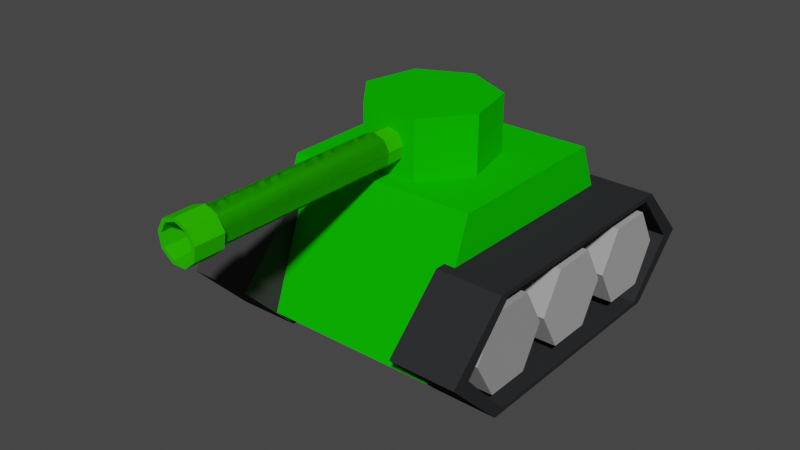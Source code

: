 # Source: blend.blend  (saved by Blender 2.93.20; exported with 4.5.12 LTS)
import bpy
from mathutils import Matrix  # noqa: F401  (used for matrix-valued properties, if any)

bpy.ops.wm.read_factory_settings(use_empty=True)
scene = bpy.context.scene
scene.name = 'Scene'

# ---- collections
col_collection = bpy.data.collections.new('Collection'); scene.collection.children.link(col_collection)

# ---- materials (node trees are filled in below, after node groups)
mat_material_008 = bpy.data.materials.new('Material.008')
mat_material_008.use_transparent_shadow = False
mat_material_008.diffuse_color = (0.04445, 0.04445, 0.04445, 1.0)
mat_material_011 = bpy.data.materials.new('Material.011')
mat_material_011.use_transparent_shadow = False
mat_material_011.diffuse_color = (0.004224, 0.528, 0.0, 1.0)
mat_material_012 = bpy.data.materials.new('Material.012')
mat_material_012.use_transparent_shadow = False
mat_material_012.diffuse_color = (0.02518, 0.528, 0.0, 1.0)
mat_material_010 = bpy.data.materials.new('Material.010')
mat_material_010.use_transparent_shadow = False
mat_material_010.diffuse_color = (0.004224, 0.528, 0.0, 1.0)
mat_material_009 = bpy.data.materials.new('Material.009')
mat_material_009.use_transparent_shadow = False
mat_material_009.diffuse_color = (0.02624, 0.02732, 0.02956, 1.0)
mat_material_002 = bpy.data.materials.new('Material.002')
mat_material_002.use_transparent_shadow = False
mat_material_002.diffuse_color = (0.3844, 0.3844, 0.3844, 1.0)
mat_material_003 = bpy.data.materials.new('Material.003')
mat_material_003.use_transparent_shadow = False
mat_material_003.diffuse_color = (0.3185, 0.3185, 0.3185, 1.0)
mat_material_004 = bpy.data.materials.new('Material.004')
mat_material_004.use_transparent_shadow = False
mat_material_004.diffuse_color = (0.3844, 0.3844, 0.3844, 1.0)
mat_material_007 = bpy.data.materials.new('Material.007')
mat_material_007.use_transparent_shadow = False
mat_material_007.diffuse_color = (0.3844, 0.3844, 0.3844, 1.0)
mat_material_006 = bpy.data.materials.new('Material.006')
mat_material_006.use_transparent_shadow = False
mat_material_006.diffuse_color = (0.3844, 0.3844, 0.3844, 1.0)
mat_material_005 = bpy.data.materials.new('Material.005')
mat_material_005.use_transparent_shadow = False
mat_material_005.diffuse_color = (0.3185, 0.3185, 0.3185, 1.0)

# ---- material node trees

# ---- world
world_world = bpy.data.worlds.new('World'); scene.world = world_world
world_world.use_nodes = True; world_world.node_tree.nodes.clear()
_N = world_world.node_tree.nodes; _L = world_world.node_tree.links
n0 = _N.new('ShaderNodeOutputWorld'); n0.name = 'World Output'; n0.location = (300, 300)
n1 = _N.new('ShaderNodeBackground'); n1.name = 'Background'; n1.location = (10, 300)
n1.inputs[0].default_value = (0.05088, 0.05088, 0.05088, 1.0)
_L.new(n1.outputs[0], n0.inputs[0])
n0.is_active_output = True
world_world.color = (0.05088, 0.05088, 0.05088)
world_world.use_sun_shadow = False
world_world.sun_shadow_jitter_overblur = 0.0

# ---- meshes
me_cylinder_003 = bpy.data.meshes.new('Cylinder.003')
me_cylinder_003.from_pydata([(0.0, 0.7454, -1.0), (2.719e-09, 0.6664, 1.0), (0.866, 0.5, -1.0), (0.7976, 0.4605, 1.0), (0.866, -0.5, -1.0), (0.7976, -0.4605, 1.0), (-8.742e-08, -0.7363, -1.0), (-7.927e-08, -0.6573, 1.0), (-0.866, -0.5, -1.0), (-0.7976, -0.4605, 1.0), (-0.866, 0.5, -1.0), (-0.7976, 0.4605, 1.0), (0.866, 0.5, 1.0), (0.0, 0.7454, 1.0), (0.866, -0.5, 1.0), (-8.742e-08, -0.7363, 1.0), (-0.866, -0.5, 1.0), (-0.866, 0.5, 1.0), (0.7976, 0.4605, -0.4011), (2.253e-09, 0.6664, -0.4011), (0.7976, -0.4605, -0.4011), (-7.973e-08, -0.6573, -0.4011), (-0.7976, -0.4605, -0.4011), (-0.7976, 0.4605, -0.4011)], [], [(0, 13, 12, 2), (2, 12, 14, 4), (4, 14, 15, 6), (6, 15, 16, 8), (11, 9, 22, 23), (8, 16, 17, 10), (10, 17, 13, 0), (0, 2, 4, 6, 8, 10), (1, 3, 12, 13), (3, 5, 14, 12), (5, 7, 15, 14), (7, 9, 16, 15), (9, 11, 17, 16), (11, 1, 13, 17), (18, 19, 23, 22, 21, 20), (7, 5, 20, 21), (3, 1, 19, 18), (1, 11, 23, 19), (9, 7, 21, 22), (5, 3, 18, 20)])
_uv = me_cylinder_003.uv_layers.new(name='UVMap')
_uv.uv.foreach_set('vector', [1.0, 0.5, 1.0, 1.0, 0.8333, 1.0, 0.8333, 0.5, 0.8333, 0.5, 0.8333, 1.0, 0.6667, 1.0, 0.6667, 0.5, 0.6667, 0.5, 0.6667, 1.0, 0.5, 1.0, 0.5, 0.5, 0.5, 0.5, 0.5, 1.0, 0.3333, 1.0, 0.3333, 0.5, 0.05858, 0.3605, 0.05858, 0.1395, 0.05858, 0.1395, 0.05858, 0.3605, 0.3333, 0.5, 0.3333, 1.0, 0.1667, 1.0, 0.1667, 0.5, 0.1667, 0.5, 0.1667, 1.0, -8.941e-08, 1.0, -8.941e-08, 0.5, 0.75, 0.49, 0.9578, 0.37, 0.9578, 0.13, 0.75, 0.01, 0.5422, 0.13, 0.5422, 0.37, 0.25, 0.471, 0.4414, 0.3605, 0.4578, 0.37, 0.25, 0.49, 0.4414, 0.3605, 0.4414, 0.1395, 0.4578, 0.13, 0.4578, 0.37, 0.4414, 0.1395, 0.25, 0.02896, 0.25, 0.01, 0.4578, 0.13, 0.25, 0.02896, 0.05858, 0.1395, 0.04215, 0.13, 0.25, 0.01, 0.05858, 0.1395, 0.05858, 0.3605, 0.04215, 0.37, 0.04215, 0.13, 0.05858, 0.3605, 0.25, 0.471, 0.25, 0.49, 0.04215, 0.37, 0.4414, 0.3605, 0.25, 0.471, 0.05858, 0.3605, 0.05858, 0.1395, 0.25, 0.02896, 0.4414, 0.1395, 0.25, 0.02896, 0.4414, 0.1395, 0.4414, 0.1395, 0.25, 0.02896, 0.4414, 0.3605, 0.25, 0.471, 0.25, 0.471, 0.4414, 0.3605, 0.25, 0.471, 0.05858, 0.3605, 0.05858, 0.3605, 0.25, 0.471, 0.05858, 0.1395, 0.25, 0.02896, 0.25, 0.02896, 0.05858, 0.1395, 0.4414, 0.1395, 0.4414, 0.3605, 0.4414, 0.3605, 0.4414, 0.1395])
me_cylinder_003.materials.append(mat_material_008)
me_cylinder_003.use_remesh_fix_poles = True
me_cylinder_003.use_remesh_preserve_attributes = False
me_cylinder_003.update()
me_cylinder_017 = bpy.data.meshes.new('Cylinder.017')
me_cylinder_017.from_pydata([(0.0, 1.0, -1.0), (0.0, 1.0, 1.0), (0.7818, 0.6235, -1.0), (0.7818, 0.6235, 1.0), (0.9749, -0.2225, -1.0), (0.9749, -0.2225, 1.0), (0.4339, -0.901, -1.0), (0.4339, -0.901, 1.0), (-0.4339, -0.901, -1.0), (-0.4339, -0.901, 1.0), (-0.9749, -0.2225, -1.0), (-0.9749, -0.2225, 1.0), (-0.7818, 0.6235, -1.0), (-0.7818, 0.6235, 1.0)], [], [(0, 1, 3, 2), (2, 3, 5, 4), (4, 5, 7, 6), (6, 7, 9, 8), (8, 9, 11, 10), (3, 1, 13, 11, 9, 7, 5), (10, 11, 13, 12), (12, 13, 1, 0), (0, 2, 4, 6, 8, 10, 12)])
_uv = me_cylinder_017.uv_layers.new(name='UVMap')
_uv.uv.foreach_set('vector', [1.0, 0.5, 1.0, 1.0, 0.8571, 1.0, 0.8571, 0.5, 0.8571, 0.5, 0.8571, 1.0, 0.7143, 1.0, 0.7143, 0.5, 0.7143, 0.5, 0.7143, 1.0, 0.5714, 1.0, 0.5714, 0.5, 0.5714, 0.5, 0.5714, 1.0, 0.4286, 1.0, 0.4286, 0.5, 0.4286, 0.5, 0.4286, 1.0, 0.2857, 1.0, 0.2857, 0.5, 0.4376, 0.3996, 0.25, 0.49, 0.06236, 0.3996, 0.01602, 0.1966, 0.1459, 0.03377, 0.3541, 0.03377, 0.484, 0.1966, 0.2857, 0.5, 0.2857, 1.0, 0.1429, 1.0, 0.1429, 0.5, 0.1429, 0.5, 0.1429, 1.0, 2.98e-08, 1.0, 2.98e-08, 0.5, 0.75, 0.49, 0.9376, 0.3996, 0.984, 0.1966, 0.8541, 0.03377, 0.6459, 0.03377, 0.516, 0.1966, 0.5624, 0.3996])
me_cylinder_017.materials.append(mat_material_011)
me_cylinder_017.use_remesh_fix_poles = True
me_cylinder_017.use_remesh_preserve_attributes = False
me_cylinder_017.update()
me_cylinder_018 = bpy.data.meshes.new('Cylinder.018')
me_cylinder_018.from_pydata([(0.0, 1.0, -1.0), (0.0, 1.0, 1.0), (0.6428, 0.766, -1.0), (0.6428, 0.766, 1.0), (0.9848, 0.1736, -1.0), (0.9848, 0.1736, 1.0), (0.866, -0.5, -1.0), (0.866, -0.5, 1.0), (0.342, -0.9397, -1.0), (0.342, -0.9397, 1.0), (-0.342, -0.9397, -1.0), (-0.342, -0.9397, 1.0), (-0.866, -0.5, -1.0), (-0.866, -0.5, 1.0), (-0.9848, 0.1736, -1.0), (-0.9848, 0.1736, 1.0), (-0.6428, 0.766, -1.0), (-0.6428, 0.766, 1.0), (0.0, 1.0, 0.8086), (0.6428, 0.766, 0.8086), (0.9848, 0.1736, 0.8086), (0.866, -0.5, 0.8086), (0.342, -0.9397, 0.8086), (-0.342, -0.9397, 0.8086), (-0.866, -0.5, 0.8086), (-0.9848, 0.1736, 0.8086), (-0.6428, 0.766, 0.8086), (0.6428, 0.766, 1.0), (0.0, 1.0, 1.0), (0.0, 1.0, 0.8086), (0.9848, 0.1736, 1.0), (0.866, -0.5, 1.0), (0.342, -0.9397, 1.0), (-0.342, -0.9397, 1.0), (-0.866, -0.5, 1.0), (-0.9848, 0.1736, 1.0), (-0.6428, 0.766, 1.0), (0.6428, 0.766, 0.8086), (0.9848, 0.1736, 0.8086), (0.866, -0.5, 0.8086), (0.342, -0.9397, 0.8086), (-0.342, -0.9397, 0.8086), (-0.866, -0.5, 0.8086), (-0.9848, 0.1736, 0.8086), (-0.6428, 0.766, 0.8086), (0.7802, 0.9298, 1.0), (-1.295e-08, 1.214, 1.0), (-1.295e-08, 1.214, 0.8086), (1.195, 0.2108, 1.0), (1.051, -0.6069, 1.0), (0.4151, -1.141, 1.0), (-0.4151, -1.141, 1.0), (-1.051, -0.6069, 1.0), (-1.195, 0.2108, 1.0), (-0.7802, 0.9298, 1.0), (0.7802, 0.9298, 0.8086), (1.195, 0.2108, 0.8086), (1.051, -0.6069, 0.8086), (0.4151, -1.141, 0.8086), (-0.4151, -1.141, 0.8086), (-1.051, -0.6069, 0.8086), (-1.195, 0.2108, 0.8086), (-0.7802, 0.9298, 0.8086), (0.6428, 0.766, -0.4308), (0.0, 1.0, -0.4308), (0.9848, 0.1736, -0.4308), (0.866, -0.5, -0.4308), (0.342, -0.9397, -0.4308), (-0.342, -0.9397, -0.4308), (-0.866, -0.5, -0.4308), (-0.9848, 0.1736, -0.4308), (-0.6428, 0.766, -0.4308)], [], [(9, 11, 33, 32), (18, 26, 44, 29), (20, 19, 37, 38), (13, 15, 35, 34), (3, 5, 30, 27), (21, 20, 38, 39), (22, 21, 39, 40), (13, 11, 68, 69), (17, 1, 28, 36), (7, 9, 32, 31), (0, 2, 4, 6, 8, 10, 12, 14, 16), (16, 26, 18, 0), (14, 25, 26, 16), (12, 24, 25, 14), (10, 23, 24, 12), (8, 22, 23, 10), (6, 21, 22, 8), (4, 20, 21, 6), (2, 19, 20, 4), (0, 18, 19, 2), (33, 34, 52, 51), (43, 42, 60, 61), (32, 33, 51, 50), (44, 43, 61, 62), (31, 32, 50, 49), (37, 29, 47, 55), (29, 44, 62, 47), (30, 31, 49, 48), (38, 37, 55, 56), (19, 18, 29, 37), (26, 25, 43, 44), (5, 7, 31, 30), (15, 17, 36, 35), (1, 3, 27, 28), (25, 24, 42, 43), (24, 23, 41, 42), (11, 13, 34, 33), (23, 22, 40, 41), (47, 46, 45, 55), (55, 45, 48, 56), (56, 48, 49, 57), (57, 49, 50, 58), (58, 50, 51, 59), (59, 51, 52, 60), (60, 52, 53, 61), (61, 53, 54, 62), (62, 54, 46, 47), (42, 41, 59, 60), (34, 35, 53, 52), (41, 40, 58, 59), (28, 27, 45, 46), (35, 36, 54, 53), (40, 39, 57, 58), (36, 28, 46, 54), (39, 38, 56, 57), (27, 30, 48, 45), (63, 64, 71, 70, 69, 68, 67, 66, 65), (11, 9, 67, 68), (9, 7, 66, 67), (3, 1, 64, 63), (7, 5, 65, 66), (5, 3, 63, 65), (1, 17, 71, 64), (17, 15, 70, 71), (15, 13, 69, 70)])
_uv = me_cylinder_018.uv_layers.new(name='UVMap')
_uv.uv.foreach_set('vector', [0.3321, 0.02447, 0.1679, 0.02447, 0.1679, 0.02447, 0.3321, 0.02447, 4.47e-08, 0.9522, 0.1111, 0.9522, 0.1111, 0.9522, 4.47e-08, 0.9522, 0.7778, 0.9522, 0.8889, 0.9522, 0.8889, 0.9522, 0.7778, 0.9522, 0.04215, 0.13, 0.01365, 0.2917, 0.01365, 0.2917, 0.04215, 0.13, 0.4043, 0.4339, 0.4864, 0.2917, 0.4864, 0.2917, 0.4043, 0.4339, 0.6667, 0.9522, 0.7778, 0.9522, 0.7778, 0.9522, 0.6667, 0.9522, 0.5556, 0.9522, 0.6667, 0.9522, 0.6667, 0.9522, 0.5556, 0.9522, 0.04215, 0.13, 0.1679, 0.02447, 0.1679, 0.02447, 0.04215, 0.13, 0.09573, 0.4339, 0.25, 0.49, 0.25, 0.49, 0.09573, 0.4339, 0.4578, 0.13, 0.3321, 0.02447, 0.3321, 0.02447, 0.4578, 0.13, 0.75, 0.49, 0.9043, 0.4339, 0.9864, 0.2917, 0.9578, 0.13, 0.8321, 0.02447, 0.6679, 0.02447, 0.5422, 0.13, 0.5136, 0.2917, 0.5957, 0.4339, 0.1111, 0.5, 0.1111, 0.9522, 4.47e-08, 0.9522, 4.47e-08, 0.5, 0.2222, 0.5, 0.2222, 0.9522, 0.1111, 0.9522, 0.1111, 0.5, 0.3333, 0.5, 0.3333, 0.9522, 0.2222, 0.9522, 0.2222, 0.5, 0.4444, 0.5, 0.4444, 0.9522, 0.3333, 0.9522, 0.3333, 0.5, 0.5556, 0.5, 0.5556, 0.9522, 0.4444, 0.9522, 0.4444, 0.5, 0.6667, 0.5, 0.6667, 0.9522, 0.5556, 0.9522, 0.5556, 0.5, 0.7778, 0.5, 0.7778, 0.9522, 0.6667, 0.9522, 0.6667, 0.5, 0.8889, 0.5, 0.8889, 0.9522, 0.7778, 0.9522, 0.7778, 0.5, 1.0, 0.5, 1.0, 0.9522, 0.8889, 0.9522, 0.8889, 0.5, 0.1679, 0.02447, 0.04215, 0.13, 0.04215, 0.13, 0.1679, 0.02447, 0.2222, 0.9522, 0.3333, 0.9522, 0.3333, 0.9522, 0.2222, 0.9522, 0.3321, 0.02447, 0.1679, 0.02447, 0.1679, 0.02447, 0.3321, 0.02447, 0.1111, 0.9522, 0.2222, 0.9522, 0.2222, 0.9522, 0.1111, 0.9522, 0.4578, 0.13, 0.3321, 0.02447, 0.3321, 0.02447, 0.4578, 0.13, 0.8889, 0.9522, 1.0, 0.9522, 1.0, 0.9522, 0.8889, 0.9522, 4.47e-08, 0.9522, 0.1111, 0.9522, 0.1111, 0.9522, 4.47e-08, 0.9522, 0.4864, 0.2917, 0.4578, 0.13, 0.4578, 0.13, 0.4864, 0.2917, 0.7778, 0.9522, 0.8889, 0.9522, 0.8889, 0.9522, 0.7778, 0.9522, 0.8889, 0.9522, 1.0, 0.9522, 1.0, 0.9522, 0.8889, 0.9522, 0.1111, 0.9522, 0.2222, 0.9522, 0.2222, 0.9522, 0.1111, 0.9522, 0.4864, 0.2917, 0.4578, 0.13, 0.4578, 0.13, 0.4864, 0.2917, 0.01365, 0.2917, 0.09573, 0.4339, 0.09573, 0.4339, 0.01365, 0.2917, 0.25, 0.49, 0.4043, 0.4339, 0.4043, 0.4339, 0.25, 0.49, 0.2222, 0.9522, 0.3333, 0.9522, 0.3333, 0.9522, 0.2222, 0.9522, 0.3333, 0.9522, 0.4444, 0.9522, 0.4444, 0.9522, 0.3333, 0.9522, 0.1679, 0.02447, 0.04215, 0.13, 0.04215, 0.13, 0.1679, 0.02447, 0.4444, 0.9522, 0.5556, 0.9522, 0.5556, 0.9522, 0.4444, 0.9522, 1.0, 0.9522, 1.0, 1.0, 0.8889, 1.0, 0.8889, 0.9522, 0.8889, 0.9522, 0.8889, 1.0, 0.7778, 1.0, 0.7778, 0.9522, 0.7778, 0.9522, 0.7778, 1.0, 0.6667, 1.0, 0.6667, 0.9522, 0.6667, 0.9522, 0.6667, 1.0, 0.5556, 1.0, 0.5556, 0.9522, 0.5556, 0.9522, 0.5556, 1.0, 0.4444, 1.0, 0.4444, 0.9522, 0.4444, 0.9522, 0.4444, 1.0, 0.3333, 1.0, 0.3333, 0.9522, 0.3333, 0.9522, 0.3333, 1.0, 0.2222, 1.0, 0.2222, 0.9522, 0.2222, 0.9522, 0.2222, 1.0, 0.1111, 1.0, 0.1111, 0.9522, 0.1111, 0.9522, 0.1111, 1.0, 4.47e-08, 1.0, 4.47e-08, 0.9522, 0.3333, 0.9522, 0.4444, 0.9522, 0.4444, 0.9522, 0.3333, 0.9522, 0.04215, 0.13, 0.01365, 0.2917, 0.01365, 0.2917, 0.04215, 0.13, 0.4444, 0.9522, 0.5556, 0.9522, 0.5556, 0.9522, 0.4444, 0.9522, 0.25, 0.49, 0.4043, 0.4339, 0.4043, 0.4339, 0.25, 0.49, 0.01365, 0.2917, 0.09573, 0.4339, 0.09573, 0.4339, 0.01365, 0.2917, 0.5556, 0.9522, 0.6667, 0.9522, 0.6667, 0.9522, 0.5556, 0.9522, 0.09573, 0.4339, 0.25, 0.49, 0.25, 0.49, 0.09573, 0.4339, 0.6667, 0.9522, 0.7778, 0.9522, 0.7778, 0.9522, 0.6667, 0.9522, 0.4043, 0.4339, 0.4864, 0.2917, 0.4864, 0.2917, 0.4043, 0.4339, 0.4043, 0.4339, 0.25, 0.49, 0.09573, 0.4339, 0.01365, 0.2917, 0.04215, 0.13, 0.1679, 0.02447, 0.3321, 0.02447, 0.4578, 0.13, 0.4864, 0.2917, 0.1679, 0.02447, 0.3321, 0.02447, 0.3321, 0.02447, 0.1679, 0.02447, 0.3321, 0.02447, 0.4578, 0.13, 0.4578, 0.13, 0.3321, 0.02447, 0.4043, 0.4339, 0.25, 0.49, 0.25, 0.49, 0.4043, 0.4339, 0.4578, 0.13, 0.4864, 0.2917, 0.4864, 0.2917, 0.4578, 0.13, 0.4864, 0.2917, 0.4043, 0.4339, 0.4043, 0.4339, 0.4864, 0.2917, 0.25, 0.49, 0.09573, 0.4339, 0.09573, 0.4339, 0.25, 0.49, 0.09573, 0.4339, 0.01365, 0.2917, 0.01365, 0.2917, 0.09573, 0.4339, 0.01365, 0.2917, 0.04215, 0.13, 0.04215, 0.13, 0.01365, 0.2917])
me_cylinder_018.materials.append(mat_material_012)
me_cylinder_018.use_remesh_fix_poles = True
me_cylinder_018.use_remesh_preserve_attributes = False
me_cylinder_018.update()
me_cylinder_019 = bpy.data.meshes.new('Cylinder.019')
me_cylinder_019.from_pydata([(0.0224, 0.3022, -1.002), (0.0224, 0.3022, 0.9981), (0.9511, 0.309, -1.0), (0.9511, 0.309, 1.0), (0.5878, -0.809, -1.0), (0.5878, -0.809, 1.0), (-0.5878, -0.809, -1.0), (-0.5878, -0.809, 1.0), (-0.9511, 0.309, -1.0), (-0.9511, 0.309, 1.0)], [], [(0, 1, 3, 2), (2, 3, 5, 4), (4, 5, 7, 6), (3, 1, 9, 7, 5), (6, 7, 9, 8), (8, 9, 1, 0), (0, 2, 4, 6, 8)])
_uv = me_cylinder_019.uv_layers.new(name='UVMap')
_uv.uv.foreach_set('vector', [1.0, 0.5, 1.0, 1.0, 0.8, 1.0, 0.8, 0.5, 0.8, 0.5, 0.8, 1.0, 0.6, 1.0, 0.6, 0.5, 0.6, 0.5, 0.6, 1.0, 0.4, 1.0, 0.4, 0.5, 0.4783, 0.3242, 0.25, 0.49, 0.02175, 0.3242, 0.1089, 0.05584, 0.3911, 0.05584, 0.4, 0.5, 0.4, 1.0, 0.2, 1.0, 0.2, 0.5, 0.2, 0.5, 0.2, 1.0, 2.98e-08, 1.0, 2.98e-08, 0.5, 0.75, 0.49, 0.9783, 0.3242, 0.8911, 0.05584, 0.6089, 0.05584, 0.5217, 0.3242])
me_cylinder_019.materials.append(mat_material_010)
me_cylinder_019.use_remesh_fix_poles = True
me_cylinder_019.use_remesh_preserve_attributes = False
me_cylinder_019.update()
me_cylinder_024 = bpy.data.meshes.new('Cylinder.024')
me_cylinder_024.from_pydata([(0.0, 0.7454, -1.0), (2.719e-09, 0.6664, 1.0), (0.866, 0.5, -1.0), (0.7976, 0.4605, 1.0), (0.866, -0.5, -1.0), (0.7976, -0.4605, 1.0), (-8.742e-08, -0.7363, -1.0), (-7.927e-08, -0.6573, 1.0), (-0.866, -0.5, -1.0), (-0.7976, -0.4605, 1.0), (-0.866, 0.5, -1.0), (-0.7976, 0.4605, 1.0), (0.866, 0.5, 1.0), (0.0, 0.7454, 1.0), (0.866, -0.5, 1.0), (-8.742e-08, -0.7363, 1.0), (-0.866, -0.5, 1.0), (-0.866, 0.5, 1.0), (0.7976, 0.4605, -0.4011), (2.253e-09, 0.6664, -0.4011), (0.7976, -0.4605, -0.4011), (-7.973e-08, -0.6573, -0.4011), (-0.7976, -0.4605, -0.4011), (-0.7976, 0.4605, -0.4011)], [], [(0, 13, 12, 2), (2, 12, 14, 4), (4, 14, 15, 6), (6, 15, 16, 8), (11, 9, 22, 23), (8, 16, 17, 10), (10, 17, 13, 0), (0, 2, 4, 6, 8, 10), (1, 3, 12, 13), (3, 5, 14, 12), (5, 7, 15, 14), (7, 9, 16, 15), (9, 11, 17, 16), (11, 1, 13, 17), (18, 19, 23, 22, 21, 20), (7, 5, 20, 21), (3, 1, 19, 18), (1, 11, 23, 19), (9, 7, 21, 22), (5, 3, 18, 20)])
_uv = me_cylinder_024.uv_layers.new(name='UVMap')
_uv.uv.foreach_set('vector', [1.0, 0.5, 1.0, 1.0, 0.8333, 1.0, 0.8333, 0.5, 0.8333, 0.5, 0.8333, 1.0, 0.6667, 1.0, 0.6667, 0.5, 0.6667, 0.5, 0.6667, 1.0, 0.5, 1.0, 0.5, 0.5, 0.5, 0.5, 0.5, 1.0, 0.3333, 1.0, 0.3333, 0.5, 0.05858, 0.3605, 0.05858, 0.1395, 0.05858, 0.1395, 0.05858, 0.3605, 0.3333, 0.5, 0.3333, 1.0, 0.1667, 1.0, 0.1667, 0.5, 0.1667, 0.5, 0.1667, 1.0, -8.941e-08, 1.0, -8.941e-08, 0.5, 0.75, 0.49, 0.9578, 0.37, 0.9578, 0.13, 0.75, 0.01, 0.5422, 0.13, 0.5422, 0.37, 0.25, 0.471, 0.4414, 0.3605, 0.4578, 0.37, 0.25, 0.49, 0.4414, 0.3605, 0.4414, 0.1395, 0.4578, 0.13, 0.4578, 0.37, 0.4414, 0.1395, 0.25, 0.02896, 0.25, 0.01, 0.4578, 0.13, 0.25, 0.02896, 0.05858, 0.1395, 0.04215, 0.13, 0.25, 0.01, 0.05858, 0.1395, 0.05858, 0.3605, 0.04215, 0.37, 0.04215, 0.13, 0.05858, 0.3605, 0.25, 0.471, 0.25, 0.49, 0.04215, 0.37, 0.4414, 0.3605, 0.25, 0.471, 0.05858, 0.3605, 0.05858, 0.1395, 0.25, 0.02896, 0.4414, 0.1395, 0.25, 0.02896, 0.4414, 0.1395, 0.4414, 0.1395, 0.25, 0.02896, 0.4414, 0.3605, 0.25, 0.471, 0.25, 0.471, 0.4414, 0.3605, 0.25, 0.471, 0.05858, 0.3605, 0.05858, 0.3605, 0.25, 0.471, 0.05858, 0.1395, 0.25, 0.02896, 0.25, 0.02896, 0.05858, 0.1395, 0.4414, 0.1395, 0.4414, 0.3605, 0.4414, 0.3605, 0.4414, 0.1395])
me_cylinder_024.materials.append(mat_material_009)
me_cylinder_024.use_remesh_fix_poles = True
me_cylinder_024.use_remesh_preserve_attributes = False
me_cylinder_024.update()
me_cylinder_026 = bpy.data.meshes.new('Cylinder.026')
me_cylinder_026.from_pydata([(0.0, 1.0, -1.0), (0.0, 1.0, 1.0), (0.866, 0.5, -1.0), (0.866, 0.5, 1.0), (0.866, -0.5, -1.0), (0.866, -0.5, 1.0), (-8.742e-08, -1.0, -1.0), (-8.742e-08, -1.0, 1.0), (-0.866, -0.5, -1.0), (-0.866, -0.5, 1.0), (-0.866, 0.5, -1.0), (-0.866, 0.5, 1.0)], [], [(0, 1, 3, 2), (2, 3, 5, 4), (4, 5, 7, 6), (6, 7, 9, 8), (3, 1, 11, 9, 7, 5), (8, 9, 11, 10), (10, 11, 1, 0), (0, 2, 4, 6, 8, 10)])
_uv = me_cylinder_026.uv_layers.new(name='UVMap')
_uv.uv.foreach_set('vector', [1.0, 0.5, 1.0, 1.0, 0.8333, 1.0, 0.8333, 0.5, 0.8333, 0.5, 0.8333, 1.0, 0.6667, 1.0, 0.6667, 0.5, 0.6667, 0.5, 0.6667, 1.0, 0.5, 1.0, 0.5, 0.5, 0.5, 0.5, 0.5, 1.0, 0.3333, 1.0, 0.3333, 0.5, 0.4578, 0.37, 0.25, 0.49, 0.04215, 0.37, 0.04215, 0.13, 0.25, 0.01, 0.4578, 0.13, 0.3333, 0.5, 0.3333, 1.0, 0.1667, 1.0, 0.1667, 0.5, 0.1667, 0.5, 0.1667, 1.0, -8.941e-08, 1.0, -8.941e-08, 0.5, 0.75, 0.49, 0.9578, 0.37, 0.9578, 0.13, 0.75, 0.01, 0.5422, 0.13, 0.5422, 0.37])
me_cylinder_026.materials.append(mat_material_002)
me_cylinder_026.use_remesh_fix_poles = True
me_cylinder_026.use_remesh_preserve_attributes = False
me_cylinder_026.update()
me_cylinder_027 = bpy.data.meshes.new('Cylinder.027')
me_cylinder_027.from_pydata([(0.0, 1.0, -1.0), (0.0, 1.0, 1.0), (0.866, 0.5, -1.0), (0.866, 0.5, 1.0), (0.866, -0.5, -1.0), (0.866, -0.5, 1.0), (-8.742e-08, -1.0, -1.0), (-8.742e-08, -1.0, 1.0), (-0.866, -0.5, -1.0), (-0.866, -0.5, 1.0), (-0.866, 0.5, -1.0), (-0.866, 0.5, 1.0)], [], [(0, 1, 3, 2), (2, 3, 5, 4), (4, 5, 7, 6), (6, 7, 9, 8), (3, 1, 11, 9, 7, 5), (8, 9, 11, 10), (10, 11, 1, 0), (0, 2, 4, 6, 8, 10)])
_uv = me_cylinder_027.uv_layers.new(name='UVMap')
_uv.uv.foreach_set('vector', [1.0, 0.5, 1.0, 1.0, 0.8333, 1.0, 0.8333, 0.5, 0.8333, 0.5, 0.8333, 1.0, 0.6667, 1.0, 0.6667, 0.5, 0.6667, 0.5, 0.6667, 1.0, 0.5, 1.0, 0.5, 0.5, 0.5, 0.5, 0.5, 1.0, 0.3333, 1.0, 0.3333, 0.5, 0.4578, 0.37, 0.25, 0.49, 0.04215, 0.37, 0.04215, 0.13, 0.25, 0.01, 0.4578, 0.13, 0.3333, 0.5, 0.3333, 1.0, 0.1667, 1.0, 0.1667, 0.5, 0.1667, 0.5, 0.1667, 1.0, -8.941e-08, 1.0, -8.941e-08, 0.5, 0.75, 0.49, 0.9578, 0.37, 0.9578, 0.13, 0.75, 0.01, 0.5422, 0.13, 0.5422, 0.37])
me_cylinder_027.materials.append(mat_material_003)
me_cylinder_027.use_remesh_fix_poles = True
me_cylinder_027.use_remesh_preserve_attributes = False
me_cylinder_027.update()
me_cylinder_032 = bpy.data.meshes.new('Cylinder.032')
me_cylinder_032.from_pydata([(0.0, 1.0, -1.0), (0.0, 1.0, 1.0), (0.866, 0.5, -1.0), (0.866, 0.5, 1.0), (0.866, -0.5, -1.0), (0.866, -0.5, 1.0), (-8.742e-08, -1.0, -1.0), (-8.742e-08, -1.0, 1.0), (-0.866, -0.5, -1.0), (-0.866, -0.5, 1.0), (-0.866, 0.5, -1.0), (-0.866, 0.5, 1.0)], [], [(0, 1, 3, 2), (2, 3, 5, 4), (4, 5, 7, 6), (6, 7, 9, 8), (3, 1, 11, 9, 7, 5), (8, 9, 11, 10), (10, 11, 1, 0), (0, 2, 4, 6, 8, 10)])
_uv = me_cylinder_032.uv_layers.new(name='UVMap')
_uv.uv.foreach_set('vector', [1.0, 0.5, 1.0, 1.0, 0.8333, 1.0, 0.8333, 0.5, 0.8333, 0.5, 0.8333, 1.0, 0.6667, 1.0, 0.6667, 0.5, 0.6667, 0.5, 0.6667, 1.0, 0.5, 1.0, 0.5, 0.5, 0.5, 0.5, 0.5, 1.0, 0.3333, 1.0, 0.3333, 0.5, 0.4578, 0.37, 0.25, 0.49, 0.04215, 0.37, 0.04215, 0.13, 0.25, 0.01, 0.4578, 0.13, 0.3333, 0.5, 0.3333, 1.0, 0.1667, 1.0, 0.1667, 0.5, 0.1667, 0.5, 0.1667, 1.0, -8.941e-08, 1.0, -8.941e-08, 0.5, 0.75, 0.49, 0.9578, 0.37, 0.9578, 0.13, 0.75, 0.01, 0.5422, 0.13, 0.5422, 0.37])
me_cylinder_032.materials.append(mat_material_004)
me_cylinder_032.use_remesh_fix_poles = True
me_cylinder_032.use_remesh_preserve_attributes = False
me_cylinder_032.update()
me_cylinder_035 = bpy.data.meshes.new('Cylinder.035')
me_cylinder_035.from_pydata([(0.0, 1.0, -1.0), (0.0, 1.0, 1.0), (0.866, 0.5, -1.0), (0.866, 0.5, 1.0), (0.866, -0.5, -1.0), (0.866, -0.5, 1.0), (-8.742e-08, -1.0, -1.0), (-8.742e-08, -1.0, 1.0), (-0.866, -0.5, -1.0), (-0.866, -0.5, 1.0), (-0.866, 0.5, -1.0), (-0.866, 0.5, 1.0)], [], [(0, 1, 3, 2), (2, 3, 5, 4), (4, 5, 7, 6), (6, 7, 9, 8), (3, 1, 11, 9, 7, 5), (8, 9, 11, 10), (10, 11, 1, 0), (0, 2, 4, 6, 8, 10)])
_uv = me_cylinder_035.uv_layers.new(name='UVMap')
_uv.uv.foreach_set('vector', [1.0, 0.5, 1.0, 1.0, 0.8333, 1.0, 0.8333, 0.5, 0.8333, 0.5, 0.8333, 1.0, 0.6667, 1.0, 0.6667, 0.5, 0.6667, 0.5, 0.6667, 1.0, 0.5, 1.0, 0.5, 0.5, 0.5, 0.5, 0.5, 1.0, 0.3333, 1.0, 0.3333, 0.5, 0.4578, 0.37, 0.25, 0.49, 0.04215, 0.37, 0.04215, 0.13, 0.25, 0.01, 0.4578, 0.13, 0.3333, 0.5, 0.3333, 1.0, 0.1667, 1.0, 0.1667, 0.5, 0.1667, 0.5, 0.1667, 1.0, -8.941e-08, 1.0, -8.941e-08, 0.5, 0.75, 0.49, 0.9578, 0.37, 0.9578, 0.13, 0.75, 0.01, 0.5422, 0.13, 0.5422, 0.37])
me_cylinder_035.materials.append(mat_material_007)
me_cylinder_035.use_remesh_fix_poles = True
me_cylinder_035.use_remesh_preserve_attributes = False
me_cylinder_035.update()
me_cylinder_034 = bpy.data.meshes.new('Cylinder.034')
me_cylinder_034.from_pydata([(0.0, 1.0, -1.0), (0.0, 1.0, 1.0), (0.866, 0.5, -1.0), (0.866, 0.5, 1.0), (0.866, -0.5, -1.0), (0.866, -0.5, 1.0), (-8.742e-08, -1.0, -1.0), (-8.742e-08, -1.0, 1.0), (-0.866, -0.5, -1.0), (-0.866, -0.5, 1.0), (-0.866, 0.5, -1.0), (-0.866, 0.5, 1.0)], [], [(0, 1, 3, 2), (2, 3, 5, 4), (4, 5, 7, 6), (6, 7, 9, 8), (3, 1, 11, 9, 7, 5), (8, 9, 11, 10), (10, 11, 1, 0), (0, 2, 4, 6, 8, 10)])
_uv = me_cylinder_034.uv_layers.new(name='UVMap')
_uv.uv.foreach_set('vector', [1.0, 0.5, 1.0, 1.0, 0.8333, 1.0, 0.8333, 0.5, 0.8333, 0.5, 0.8333, 1.0, 0.6667, 1.0, 0.6667, 0.5, 0.6667, 0.5, 0.6667, 1.0, 0.5, 1.0, 0.5, 0.5, 0.5, 0.5, 0.5, 1.0, 0.3333, 1.0, 0.3333, 0.5, 0.4578, 0.37, 0.25, 0.49, 0.04215, 0.37, 0.04215, 0.13, 0.25, 0.01, 0.4578, 0.13, 0.3333, 0.5, 0.3333, 1.0, 0.1667, 1.0, 0.1667, 0.5, 0.1667, 0.5, 0.1667, 1.0, -8.941e-08, 1.0, -8.941e-08, 0.5, 0.75, 0.49, 0.9578, 0.37, 0.9578, 0.13, 0.75, 0.01, 0.5422, 0.13, 0.5422, 0.37])
me_cylinder_034.materials.append(mat_material_006)
me_cylinder_034.use_remesh_fix_poles = True
me_cylinder_034.use_remesh_preserve_attributes = False
me_cylinder_034.update()
me_cylinder_033 = bpy.data.meshes.new('Cylinder.033')
me_cylinder_033.from_pydata([(0.0, 1.0, -1.0), (0.0, 1.0, 1.0), (0.866, 0.5, -1.0), (0.866, 0.5, 1.0), (0.866, -0.5, -1.0), (0.866, -0.5, 1.0), (-8.742e-08, -1.0, -1.0), (-8.742e-08, -1.0, 1.0), (-0.866, -0.5, -1.0), (-0.866, -0.5, 1.0), (-0.866, 0.5, -1.0), (-0.866, 0.5, 1.0)], [], [(0, 1, 3, 2), (2, 3, 5, 4), (4, 5, 7, 6), (6, 7, 9, 8), (3, 1, 11, 9, 7, 5), (8, 9, 11, 10), (10, 11, 1, 0), (0, 2, 4, 6, 8, 10)])
_uv = me_cylinder_033.uv_layers.new(name='UVMap')
_uv.uv.foreach_set('vector', [1.0, 0.5, 1.0, 1.0, 0.8333, 1.0, 0.8333, 0.5, 0.8333, 0.5, 0.8333, 1.0, 0.6667, 1.0, 0.6667, 0.5, 0.6667, 0.5, 0.6667, 1.0, 0.5, 1.0, 0.5, 0.5, 0.5, 0.5, 0.5, 1.0, 0.3333, 1.0, 0.3333, 0.5, 0.4578, 0.37, 0.25, 0.49, 0.04215, 0.37, 0.04215, 0.13, 0.25, 0.01, 0.4578, 0.13, 0.3333, 0.5, 0.3333, 1.0, 0.1667, 1.0, 0.1667, 0.5, 0.1667, 0.5, 0.1667, 1.0, -8.941e-08, 1.0, -8.941e-08, 0.5, 0.75, 0.49, 0.9578, 0.37, 0.9578, 0.13, 0.75, 0.01, 0.5422, 0.13, 0.5422, 0.37])
me_cylinder_033.materials.append(mat_material_005)
me_cylinder_033.use_remesh_fix_poles = True
me_cylinder_033.use_remesh_preserve_attributes = False
me_cylinder_033.update()

# ---- objects
ob_cylinder_001 = bpy.data.objects.new('Cylinder.001', me_cylinder_003)
ob_cylinder_009 = bpy.data.objects.new('Cylinder.009', me_cylinder_017)
ob_cylinder_010 = bpy.data.objects.new('Cylinder.010', me_cylinder_018)
ob_cylinder_011 = bpy.data.objects.new('Cylinder.011', me_cylinder_019)
ob_cylinder_016 = bpy.data.objects.new('Cylinder.016', me_cylinder_024)
ob_cylinder_017 = bpy.data.objects.new('Cylinder.017', me_cylinder_026)
ob_cylinder_018 = bpy.data.objects.new('Cylinder.018', me_cylinder_027)
ob_cylinder_002 = bpy.data.objects.new('Cylinder.002', me_cylinder_032)
ob_cylinder_005 = bpy.data.objects.new('Cylinder.005', me_cylinder_035)
ob_cylinder_004 = bpy.data.objects.new('Cylinder.004', me_cylinder_034)
ob_cylinder_003 = bpy.data.objects.new('Cylinder.003', me_cylinder_033)

# ---- transforms, parenting, visibility, modifiers, constraints
ob_cylinder_001.location = (-1.504, 2.412, 0.7681)
ob_cylinder_001.rotation_euler = (0.0, 1.56, 0.0)
ob_cylinder_001.scale = (0.3899, 1.376, -0.1865)
ob_cylinder_009.location = (-0.8754, 2.339, 1.485)
ob_cylinder_009.scale = (0.3697, 0.3697, 0.1997)
ob_cylinder_010.location = (-0.8716, 1.527, 1.511)
ob_cylinder_010.rotation_euler = (1.571, -0.0, 0.0)
ob_cylinder_010.scale = (0.09655, 0.09655, 0.8603)
ob_cylinder_011.location = (-0.8501, 2.41, 0.7878)
ob_cylinder_011.rotation_euler = (4.707, -0.01264, 1.561)
ob_cylinder_011.scale = (0.8485, 0.7022, 0.5566)
ob_cylinder_016.location = (-0.1806, 2.432, 0.7681)
ob_cylinder_016.rotation_euler = (0.0, 1.56, -3.142)
ob_cylinder_016.scale = (0.3899, 1.376, -0.1865)
ob_cylinder_017.location = (-1.53, 2.419, 0.7703)
ob_cylinder_017.rotation_euler = (-0.0, -4.712, 0.0)
ob_cylinder_017.scale = (0.2555, 0.2555, 0.1413)
ob_cylinder_018.location = (-1.53, 1.874, 0.7703)
ob_cylinder_018.rotation_euler = (-0.0, -4.712, 0.0)
ob_cylinder_018.scale = (0.2555, 0.2555, 0.1413)
ob_cylinder_002.location = (-1.53, 2.972, 0.7703)
ob_cylinder_002.rotation_euler = (-0.0, -4.712, 0.0)
ob_cylinder_002.scale = (0.2555, 0.2555, 0.1413)
ob_cylinder_005.location = (-0.1618, 2.972, 0.7703)
ob_cylinder_005.rotation_euler = (-0.0, -4.712, 0.0)
ob_cylinder_005.scale = (0.2555, 0.2555, 0.1413)
ob_cylinder_004.location = (-0.1618, 2.419, 0.7703)
ob_cylinder_004.rotation_euler = (-0.0, -4.712, 0.0)
ob_cylinder_004.scale = (0.2555, 0.2555, 0.1413)
ob_cylinder_003.location = (-0.1618, 1.874, 0.7703)
ob_cylinder_003.rotation_euler = (-0.0, -4.712, 0.0)
ob_cylinder_003.scale = (0.2555, 0.2555, 0.1413)

# ---- collection membership
col_collection.objects.link(ob_cylinder_001)
col_collection.objects.link(ob_cylinder_009)
col_collection.objects.link(ob_cylinder_010)
col_collection.objects.link(ob_cylinder_011)
col_collection.objects.link(ob_cylinder_016)
col_collection.objects.link(ob_cylinder_017)
col_collection.objects.link(ob_cylinder_018)
col_collection.objects.link(ob_cylinder_002)
col_collection.objects.link(ob_cylinder_005)
col_collection.objects.link(ob_cylinder_004)
col_collection.objects.link(ob_cylinder_003)

# ---- scene / render settings (as saved in the file)
scene.frame_start = 1; scene.frame_end = 250; scene.frame_set(1)
scene.render.engine = 'BLENDER_EEVEE_NEXT'
scene.cycles.use_denoising = False
scene.cycles.samples = 128
scene.cycles.sampling_pattern = 'TABULATED_SOBOL'
scene.cycles.use_adaptive_sampling = False
scene.cycles.use_light_tree = False
scene.view_settings.view_transform = 'Filmic'
bpy.context.view_layer.update()

# ---- added for rendering (the .blend has no active camera and no usable light): camera, sun
cam_auto = bpy.data.cameras.new('AutoCamera')
cam_auto.lens = 50.0
cam_auto.sensor_width = 36.0
cam_auto.clip_end = 1000.0
ob_auto_camera = bpy.data.objects.new('AutoCamera', cam_auto)
scene.collection.objects.link(ob_auto_camera)
ob_auto_camera.location = (2.38994, -1.82262, 3.64212)
ob_auto_camera.rotation_euler = (1.09748, -7.21219e-08, 0.694738)
scene.camera = ob_auto_camera
light_auto_sun = bpy.data.lights.new('AutoSun', 'SUN')
light_auto_sun.energy = 3.0
light_auto_sun.angle = 0.0523599
ob_auto_sun = bpy.data.objects.new('AutoSun', light_auto_sun)
scene.collection.objects.link(ob_auto_sun)
ob_auto_sun.rotation_euler = (0.872665, 0.174533, 0.523599)
bpy.context.view_layer.update()
